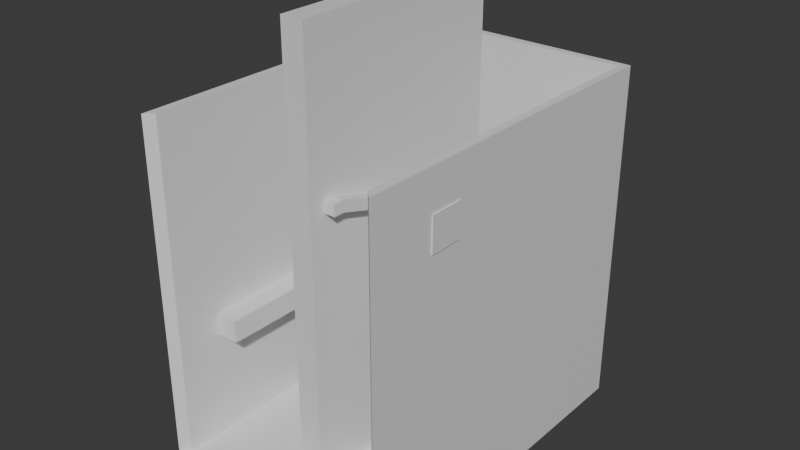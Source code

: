 # Source: tower.blend  (saved by Blender 5.1.30; exported with 4.5.12 LTS)
import bpy
from mathutils import Matrix  # noqa: F401  (used for matrix-valued properties, if any)

bpy.ops.wm.read_factory_settings(use_empty=True)
scene = bpy.context.scene
scene.name = 'Scene'

# ---- collections
col_collection = bpy.data.collections.new('Collection'); scene.collection.children.link(col_collection)

# ---- materials (node trees are filled in below, after node groups)
mat_grass = bpy.data.materials.new('grass')
mat_grass.alpha_threshold = 0.0
mat_grass.use_backface_culling_lightprobe_volume = False
mat_grass.roughness = 0.5
mat_grass.line_color = (0.0, 0.0, 0.0, 1.0)

# ---- material node trees
mat_grass.use_nodes = True; mat_grass.node_tree.nodes.clear()
_N = mat_grass.node_tree.nodes; _L = mat_grass.node_tree.links
n0 = _N.new('ShaderNodeOutputMaterial'); n0.name = 'Material Output'; n0.location = (200, 100)
n1 = _N.new('ShaderNodeBsdfPrincipled'); n1.name = 'Principled BSDF'; n1.location = (-200, 100)
_L.new(n1.outputs[0], n0.inputs[0])
n0.is_active_output = True

# ---- world
world_world = bpy.data.worlds.new('World'); scene.world = world_world
world_world.use_nodes = True; world_world.node_tree.nodes.clear()
_N = world_world.node_tree.nodes; _L = world_world.node_tree.links
n0 = _N.new('ShaderNodeOutputWorld'); n0.name = 'World Output'; n0.location = (200, 100)
n1 = _N.new('ShaderNodeBackground'); n1.name = 'Background'; n1.location = (-200, 100)
n1.inputs[0].default_value = (0.05088, 0.05088, 0.05088, 1.0)
_L.new(n1.outputs[0], n0.inputs[0])
n0.is_active_output = True
world_world.color = (0.05088, 0.05088, 0.05088)
world_world.sun_shadow_jitter_overblur = 0.0

# ---- meshes
me_cube_001 = bpy.data.meshes.new('Cube.001')
me_cube_001.from_pydata([(-10.0, -15.0, -10.67), (-10.0, -15.0, -9.667), (-10.0, 15.0, -10.67), (-10.0, 15.0, -9.667), (10.0, -15.0, -10.67), (10.0, -15.0, -9.667), (10.0, 15.0, -10.67), (10.0, 15.0, -9.667), (-10.71, 15.71, -10.67), (-10.71, -15.71, -10.67), (-10.71, -15.71, -9.667), (-10.71, 15.71, -9.667), (10.71, 15.71, -10.67), (10.71, 15.71, -9.667), (10.71, -15.71, -10.67), (10.71, -15.71, -9.667), (10.71, 15.71, 20.33), (10.0, 15.0, 20.33), (-10.0, -15.0, 20.33), (-10.0, 15.0, 20.33), (10.0, -15.0, 20.33), (10.71, -15.71, 20.33), (-10.71, -15.71, 20.33), (-10.71, 15.71, 20.33)], [], [(7, 5, 20, 17), (6, 2, 8, 12), (5, 15, 21, 20), (0, 4, 14, 9), (2, 6, 4, 0), (7, 3, 1, 5), (9, 10, 11, 8), (8, 11, 13, 12), (12, 13, 15, 14), (14, 15, 10, 9), (5, 1, 10, 15), (2, 0, 9, 8), (4, 6, 12, 14), (11, 10, 22, 23), (18, 19, 23, 22), (17, 20, 21, 16), (19, 17, 16, 23), (13, 11, 23, 16), (1, 3, 19, 18), (15, 13, 16, 21), (10, 1, 18, 22), (3, 7, 17, 19)])
_uv = me_cube_001.uv_layers.new(name='UVMap')
_uv.uv.foreach_set('vector', [0.625, 0.5, 0.625, 0.75, 0.625, 0.75, 0.625, 0.5, 0.375, 0.5, 0.125, 0.5, 0.125, 0.5, 0.375, 0.5, 0.625, 0.75, 0.625, 0.75, 0.625, 0.75, 0.625, 0.75, 0.125, 0.75, 0.375, 0.75, 0.375, 0.75, 0.125, 0.75, 0.125, 0.5, 0.375, 0.5, 0.375, 0.75, 0.125, 0.75, 0.625, 0.5, 0.875, 0.5, 0.875, 0.75, 0.625, 0.75, 0.375, 0.0, 0.625, 0.0, 0.625, 0.25, 0.375, 0.25, 0.375, 0.25, 0.625, 0.25, 0.625, 0.5, 0.375, 0.5, 0.375, 0.5, 0.625, 0.5, 0.625, 0.75, 0.375, 0.75, 0.375, 0.75, 0.625, 0.75, 0.625, 1.0, 0.375, 1.0, 0.625, 0.75, 0.875, 0.75, 0.875, 0.75, 0.625, 0.75, 0.125, 0.5, 0.125, 0.75, 0.125, 0.75, 0.125, 0.5, 0.375, 0.75, 0.375, 0.5, 0.375, 0.5, 0.375, 0.75, 0.625, 0.25, 0.625, 0.0, 0.625, 0.0, 0.625, 0.25, 0.875, 0.75, 0.875, 0.5, 0.875, 0.5, 0.875, 0.75, 0.625, 0.5, 0.625, 0.75, 0.625, 0.75, 0.625, 0.5, 0.875, 0.5, 0.625, 0.5, 0.625, 0.5, 0.875, 0.5, 0.625, 0.5, 0.625, 0.25, 0.625, 0.25, 0.625, 0.5, 0.875, 0.75, 0.875, 0.5, 0.875, 0.5, 0.875, 0.75, 0.625, 0.75, 0.625, 0.5, 0.625, 0.5, 0.625, 0.75, 0.875, 0.75, 0.875, 0.75, 0.875, 0.75, 0.875, 0.75, 0.875, 0.5, 0.625, 0.5, 0.625, 0.5, 0.875, 0.5])
me_cube_001.materials.append(mat_grass)
me_cube_001.update()
me_cube_002 = bpy.data.meshes.new('Cube.002')
me_cube_002.from_pydata([(-1.0, -1.0, -2.0), (-1.0, 1.0, -2.0), (1.0, -1.0, -2.0), (1.0, 1.0, -2.0), (-1.0, -1.0, 2.0), (-1.0, 1.0, 2.0), (1.0, 1.0, 2.0), (1.0, -1.0, 2.0)], [], [(3, 2, 0, 1), (6, 5, 4, 7), (2, 3, 6, 7), (1, 0, 4, 5), (0, 2, 7, 4), (3, 1, 5, 6)])
_uv = me_cube_002.uv_layers.new(name='UVMap')
_uv.uv.foreach_set('vector', [0.625, 0.5, 0.625, 0.75, 0.875, 0.75, 0.875, 0.5, 0.625, 0.5, 0.875, 0.5, 0.875, 0.75, 0.625, 0.75, 0.625, 0.75, 0.625, 0.5, 0.625, 0.5, 0.625, 0.75, 0.875, 0.5, 0.875, 0.75, 0.875, 0.75, 0.875, 0.5, 0.875, 0.75, 0.625, 0.75, 0.625, 0.75, 0.875, 0.75, 0.625, 0.5, 0.875, 0.5, 0.875, 0.5, 0.625, 0.5])
me_cube_002.materials.append(mat_grass)
me_cube_002.update()
me_cube_003 = bpy.data.meshes.new('Cube.003')
me_cube_003.from_pydata([(12.92, 3.167, -3.0), (12.92, 5.167, -3.0), (12.92, 3.167, -1.0), (12.92, 5.167, -1.0), (-1.583, 3.167, -3.0), (-1.583, 5.167, -3.0), (-1.583, 5.167, -1.0), (-1.583, 3.167, -1.0), (-3.583, 3.167, -3.0), (-3.583, 5.167, -3.0), (-3.583, 5.167, -1.0), (-3.583, 3.167, -1.0), (-1.583, 5.167, 1.0), (-1.583, 3.167, 1.0), (-3.583, 5.167, 1.0), (-3.583, 3.167, 1.0), (-1.583, 5.167, 3.0), (-1.583, 3.167, 3.0), (-3.583, 5.167, 3.0), (-3.583, 3.167, 3.0), (-1.583, -20.83, 1.0), (-3.583, -20.83, 1.0), (-1.583, -20.83, 3.0), (-3.583, -20.83, 3.0)], [], [(3, 2, 0, 1), (4, 7, 11, 8), (2, 3, 6, 7), (1, 0, 4, 5), (0, 2, 7, 4), (3, 1, 5, 6), (10, 9, 8, 11), (6, 5, 9, 10), (11, 7, 13, 15), (5, 4, 8, 9), (13, 12, 16, 17), (10, 11, 15, 14), (6, 10, 14, 12), (7, 6, 12, 13), (17, 16, 18, 19), (12, 14, 18, 16), (14, 15, 19, 18), (17, 19, 23, 22), (21, 20, 22, 23), (19, 15, 21, 23), (15, 13, 20, 21), (13, 17, 22, 20)])
_uv = me_cube_003.uv_layers.new(name='UVMap')
_uv.uv.foreach_set('vector', [0.625, 0.5, 0.625, 0.75, 0.875, 0.75, 0.875, 0.5, 0.875, 0.75, 0.625, 0.75, 0.625, 0.75, 0.875, 0.75, 0.625, 0.75, 0.625, 0.5, 0.625, 0.5, 0.625, 0.75, 0.875, 0.5, 0.875, 0.75, 0.875, 0.75, 0.875, 0.5, 0.875, 0.75, 0.625, 0.75, 0.625, 0.75, 0.875, 0.75, 0.625, 0.5, 0.875, 0.5, 0.875, 0.5, 0.625, 0.5, 0.625, 0.5, 0.875, 0.5, 0.875, 0.75, 0.625, 0.75, 0.625, 0.5, 0.875, 0.5, 0.875, 0.5, 0.625, 0.5, 0.625, 0.75, 0.625, 0.75, 0.625, 0.75, 0.625, 0.75, 0.875, 0.5, 0.875, 0.75, 0.875, 0.75, 0.875, 0.5, 0.625, 0.75, 0.625, 0.5, 0.625, 0.5, 0.625, 0.75, 0.625, 0.5, 0.625, 0.75, 0.625, 0.75, 0.625, 0.5, 0.625, 0.5, 0.625, 0.5, 0.625, 0.5, 0.625, 0.5, 0.625, 0.75, 0.625, 0.5, 0.625, 0.5, 0.625, 0.75, 0.625, 0.75, 0.625, 0.5, 0.625, 0.5, 0.625, 0.75, 0.625, 0.5, 0.625, 0.5, 0.625, 0.5, 0.625, 0.5, 0.625, 0.5, 0.625, 0.75, 0.625, 0.75, 0.625, 0.5, 0.625, 0.75, 0.625, 0.75, 0.625, 0.75, 0.625, 0.75, 0.625, 0.75, 0.625, 0.75, 0.625, 0.75, 0.625, 0.75, 0.625, 0.75, 0.625, 0.75, 0.625, 0.75, 0.625, 0.75, 0.625, 0.75, 0.625, 0.75, 0.625, 0.75, 0.625, 0.75, 0.625, 0.75, 0.625, 0.75, 0.625, 0.75, 0.625, 0.75])
me_cube_003.materials.append(mat_grass)
me_cube_003.update()
me_cube_004 = bpy.data.meshes.new('Cube.004')
me_cube_004.from_pydata([(-1.0, -10.0, -19.0), (-1.0, 10.0, -19.0), (1.0, -10.0, -19.0), (1.0, 10.0, -19.0), (-1.0, -10.0, 19.0), (-1.0, 10.0, 19.0), (1.0, 10.0, 19.0), (1.0, -10.0, 19.0)], [], [(3, 2, 0, 1), (6, 5, 4, 7), (2, 3, 6, 7), (1, 0, 4, 5), (0, 2, 7, 4), (3, 1, 5, 6)])
_uv = me_cube_004.uv_layers.new(name='UVMap')
_uv.uv.foreach_set('vector', [0.625, 0.5, 0.625, 0.75, 0.875, 0.75, 0.875, 0.5, 0.625, 0.5, 0.875, 0.5, 0.875, 0.75, 0.625, 0.75, 0.625, 0.75, 0.625, 0.5, 0.625, 0.5, 0.625, 0.75, 0.875, 0.5, 0.875, 0.75, 0.875, 0.75, 0.875, 0.5, 0.875, 0.75, 0.625, 0.75, 0.625, 0.75, 0.875, 0.75, 0.625, 0.5, 0.875, 0.5, 0.875, 0.5, 0.625, 0.5])
me_cube_004.materials.append(mat_grass)
me_cube_004.update()
me_cube_005 = bpy.data.meshes.new('Cube.005')
me_cube_005.from_pydata([(-0.5, -8.5, -3.0), (-0.5, -7.5, -3.0), (0.5, -8.5, -3.0), (0.5, -7.5, -3.0), (-0.5, -8.5, -2.0), (-0.5, -7.5, -2.0), (0.5, -7.5, -2.0), (0.5, -8.5, -2.0), (-0.5, 9.05, 2.0), (0.5, 9.05, 2.0), (-0.5, 9.05, 3.0), (0.5, 9.05, 3.0), (-0.5, 10.05, 2.0), (0.5, 10.05, 2.0), (-0.5, 10.05, 3.0), (0.5, 10.05, 3.0)], [], [(3, 2, 0, 1), (6, 5, 4, 7), (2, 3, 6, 7), (1, 0, 4, 5), (0, 2, 7, 4), (5, 6, 11, 10), (11, 9, 13, 15), (3, 1, 8, 9), (6, 3, 9, 11), (1, 5, 10, 8), (13, 12, 14, 15), (9, 8, 12, 13), (8, 10, 14, 12), (10, 11, 15, 14)])
_uv = me_cube_005.uv_layers.new(name='UVMap')
_uv.uv.foreach_set('vector', [0.625, 0.5, 0.625, 0.75, 0.875, 0.75, 0.875, 0.5, 0.625, 0.5, 0.875, 0.5, 0.875, 0.75, 0.625, 0.75, 0.625, 0.75, 0.625, 0.5, 0.625, 0.5, 0.625, 0.75, 0.875, 0.5, 0.875, 0.75, 0.875, 0.75, 0.875, 0.5, 0.875, 0.75, 0.625, 0.75, 0.625, 0.75, 0.875, 0.75, 0.875, 0.5, 0.625, 0.5, 0.625, 0.5, 0.875, 0.5, 0.625, 0.5, 0.625, 0.5, 0.625, 0.5, 0.625, 0.5, 0.625, 0.5, 0.875, 0.5, 0.875, 0.5, 0.625, 0.5, 0.625, 0.5, 0.625, 0.5, 0.625, 0.5, 0.625, 0.5, 0.875, 0.5, 0.875, 0.5, 0.875, 0.5, 0.875, 0.5, 0.625, 0.5, 0.875, 0.5, 0.875, 0.5, 0.625, 0.5, 0.625, 0.5, 0.875, 0.5, 0.875, 0.5, 0.625, 0.5, 0.875, 0.5, 0.875, 0.5, 0.875, 0.5, 0.875, 0.5, 0.875, 0.5, 0.625, 0.5, 0.625, 0.5, 0.875, 0.5])
me_cube_005.materials.append(mat_grass)
me_cube_005.update()
me_cube_006 = bpy.data.meshes.new('Cube.006')
me_cube_006.from_pydata([(0.5, 10.05, -3.0), (0.5, 9.05, -3.0), (-0.5, 10.05, -3.0), (-0.5, 9.05, -3.0), (0.5, 10.05, -2.0), (0.5, 9.05, -2.0), (-0.5, 9.05, -2.0), (-0.5, 10.05, -2.0), (0.5, -7.5, 2.0), (-0.5, -7.5, 2.0), (0.5, -7.5, 3.0), (-0.5, -7.5, 3.0), (0.5, -8.5, 2.0), (-0.5, -8.5, 2.0), (0.5, -8.5, 3.0), (-0.5, -8.5, 3.0)], [], [(3, 2, 0, 1), (6, 5, 4, 7), (2, 3, 6, 7), (1, 0, 4, 5), (0, 2, 7, 4), (5, 6, 11, 10), (11, 9, 13, 15), (3, 1, 8, 9), (6, 3, 9, 11), (1, 5, 10, 8), (13, 12, 14, 15), (9, 8, 12, 13), (8, 10, 14, 12), (10, 11, 15, 14)])
_uv = me_cube_006.uv_layers.new(name='UVMap')
_uv.uv.foreach_set('vector', [0.625, 0.5, 0.625, 0.75, 0.875, 0.75, 0.875, 0.5, 0.625, 0.5, 0.875, 0.5, 0.875, 0.75, 0.625, 0.75, 0.625, 0.75, 0.625, 0.5, 0.625, 0.5, 0.625, 0.75, 0.875, 0.5, 0.875, 0.75, 0.875, 0.75, 0.875, 0.5, 0.875, 0.75, 0.625, 0.75, 0.625, 0.75, 0.875, 0.75, 0.875, 0.5, 0.625, 0.5, 0.625, 0.5, 0.875, 0.5, 0.625, 0.5, 0.625, 0.5, 0.625, 0.5, 0.625, 0.5, 0.625, 0.5, 0.875, 0.5, 0.875, 0.5, 0.625, 0.5, 0.625, 0.5, 0.625, 0.5, 0.625, 0.5, 0.625, 0.5, 0.875, 0.5, 0.875, 0.5, 0.875, 0.5, 0.875, 0.5, 0.625, 0.5, 0.875, 0.5, 0.875, 0.5, 0.625, 0.5, 0.625, 0.5, 0.875, 0.5, 0.875, 0.5, 0.625, 0.5, 0.875, 0.5, 0.875, 0.5, 0.875, 0.5, 0.875, 0.5, 0.875, 0.5, 0.625, 0.5, 0.625, 0.5, 0.875, 0.5])
me_cube_006.materials.append(mat_grass)
me_cube_006.update()
me_cube_007 = bpy.data.meshes.new('Cube.007')
me_cube_007.from_pydata([(-1.303e-06, -50.0, -19.0), (-1.303e-06, -50.0, 95.0), (0.0, 10.0, -19.0), (0.0, 10.0, 95.0), (-2.0, -50.0, 95.0), (-2.0, -50.0, -19.0), (-2.0, 10.0, 95.0), (-2.0, 10.0, -19.0)], [], [(0, 2, 3, 1), (5, 4, 6, 7), (1, 3, 6, 4), (3, 2, 7, 6), (2, 0, 5, 7), (0, 1, 4, 5)])
_uv = me_cube_007.uv_layers.new(name='UVMap')
_uv.uv.foreach_set('vector', [0.875, 0.5, 0.875, 0.5, 0.875, 0.5, 0.875, 0.5, 0.875, 0.5, 0.875, 0.5, 0.875, 0.5, 0.875, 0.5, 0.875, 0.5, 0.875, 0.5, 0.875, 0.5, 0.875, 0.5, 0.875, 0.5, 0.875, 0.5, 0.875, 0.5, 0.875, 0.5, 0.875, 0.5, 0.875, 0.5, 0.875, 0.5, 0.875, 0.5, 0.875, 0.5, 0.875, 0.5, 0.875, 0.5, 0.875, 0.5])
me_cube_007.materials.append(mat_grass)
me_cube_007.update()

# ---- objects
ob_cube__col = bpy.data.objects.new('Cube -col', me_cube_001)
ob_cube_001__col = bpy.data.objects.new('Cube.001 -col', me_cube_002)
ob_cube_001__col_001 = bpy.data.objects.new('Cube.001 -col.001', me_cube_003)
ob_cube_001__col_002 = bpy.data.objects.new('Cube.001 -col.002', me_cube_004)
ob_cube_001__col_003 = bpy.data.objects.new('Cube.001 -col.003', me_cube_005)
ob_cube_001__col_004 = bpy.data.objects.new('Cube.001 -col.004', me_cube_006)
ob_hole_001 = bpy.data.objects.new('hole.001', me_cube_007)

# ---- transforms, parenting, visibility, modifiers, constraints
ob_cube__col.location = (7.947e-08, 3.974e-08, 10.17)
_m = ob_cube__col.modifiers.new('Boolean', 'BOOLEAN')
_m.object = ob_hole_001
ob_cube_001__col.location = (9.0, 14.0, 2.5)
ob_cube_001__col_001.location = (-6.417, 9.833, 9.0)
ob_cube_001__col_002.location = (0.0, -1.0, 19.5)
ob_cube_001__col_003.location = (-1.5, -1.05, 17.0)
ob_cube_001__col_004.location = (1.5, -1.05, 22.0)
ob_hole_001.location = (9.8, -9.05, 24.5)
ob_hole_001.rotation_euler = (0.0, -0.0, 3.142)
ob_hole_001.scale = (0.5, 0.05, 0.02632)

# ---- collection membership
col_collection.objects.link(ob_cube__col)
col_collection.objects.link(ob_cube_001__col)
col_collection.objects.link(ob_cube_001__col_001)
col_collection.objects.link(ob_cube_001__col_002)
col_collection.objects.link(ob_cube_001__col_003)
col_collection.objects.link(ob_cube_001__col_004)
col_collection.objects.link(ob_hole_001)

# ---- scene / render settings (as saved in the file)
scene.frame_start = 1; scene.frame_end = 250; scene.frame_set(1)
scene.render.engine = 'BLENDER_EEVEE_NEXT'
scene.render.bake_bias = 0.0
scene.render.bake_samples = 0
scene.cycles.sampling_pattern = 'TABULATED_SOBOL'
scene.eevee.use_volume_custom_range = False
bpy.context.view_layer.update()

# ---- added for rendering (the .blend has no active camera and no usable light): camera, sun
cam_auto = bpy.data.cameras.new('AutoCamera')
cam_auto.lens = 50.0
cam_auto.sensor_width = 36.0
cam_auto.clip_end = 1000.0
ob_auto_camera = bpy.data.objects.new('AutoCamera', cam_auto)
scene.collection.objects.link(ob_auto_camera)
ob_auto_camera.location = (50.4725, -60.5113, 59.3409)
ob_auto_camera.rotation_euler = (1.09748, -7.21219e-08, 0.694738)
scene.camera = ob_auto_camera
light_auto_sun = bpy.data.lights.new('AutoSun', 'SUN')
light_auto_sun.energy = 3.0
light_auto_sun.angle = 0.0523599
ob_auto_sun = bpy.data.objects.new('AutoSun', light_auto_sun)
scene.collection.objects.link(ob_auto_sun)
ob_auto_sun.rotation_euler = (0.872665, 0.174533, 0.523599)
bpy.context.view_layer.update()
